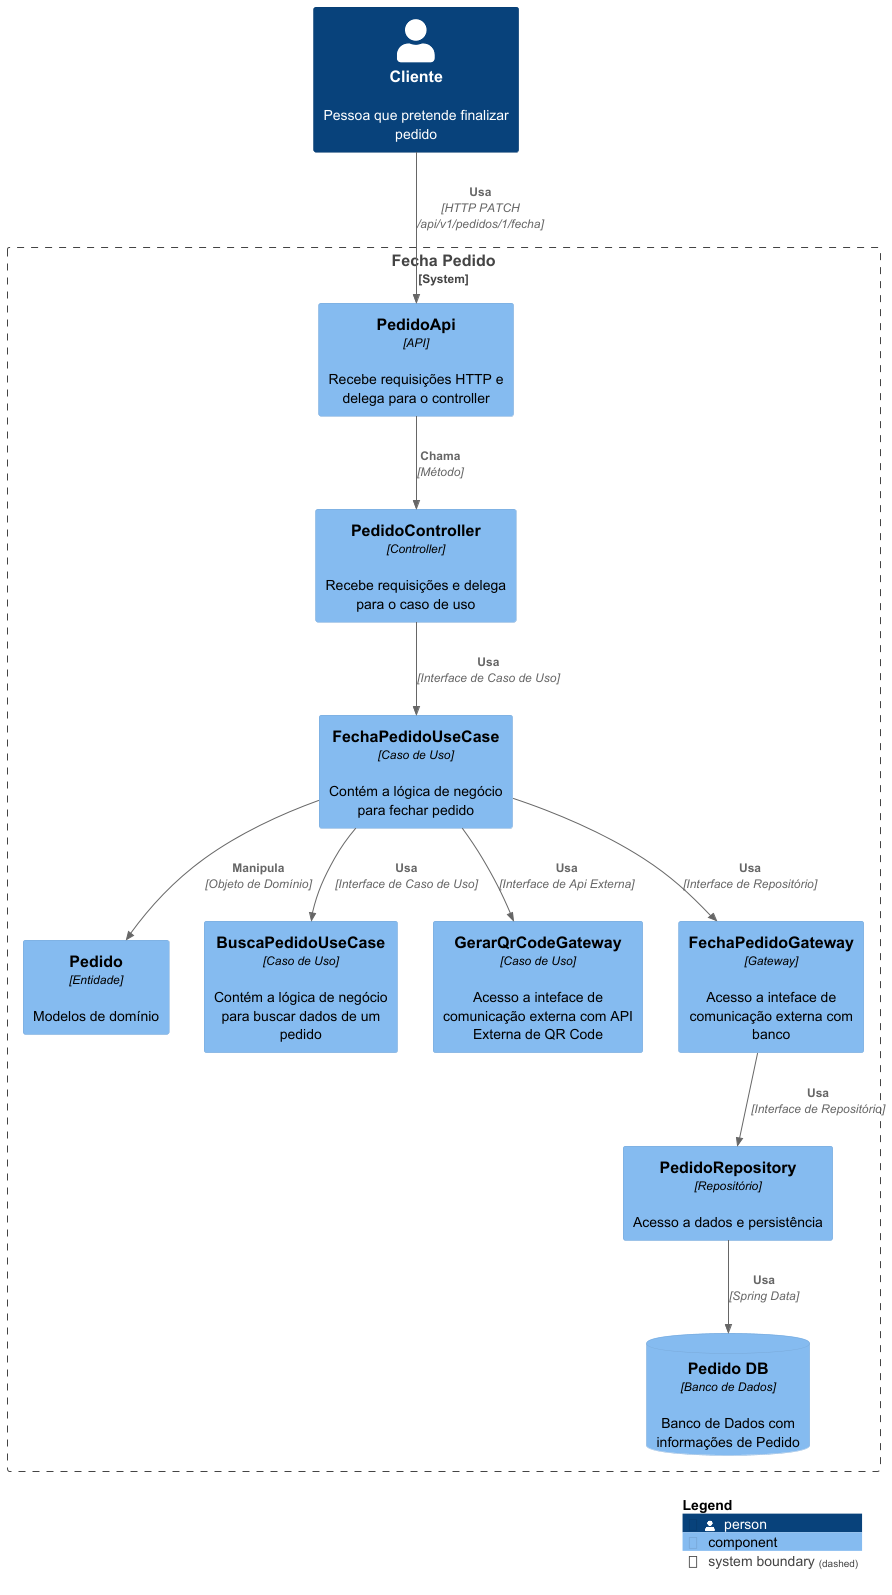

The diagram above was rendered by PlantUML. Its source (embedded in the PNG):
@startuml Clean Architecture
!include https://raw.githubusercontent.com/plantuml-stdlib/C4-PlantUML/master/C4_Component.puml

Person(Cliente, "Cliente", "Pessoa que pretende finalizar pedido")

System_Boundary(fechaPedido, "Fecha Pedido") {
    Component(pedidoApi, "PedidoApi", "API", "Recebe requisições HTTP e delega para o controller")
    Component(pedidoController, "PedidoController", "Controller", "Recebe requisições e delega para o caso de uso")
    Component(fechaPedidoUseCase, FechaPedidoUseCase, "Caso de Uso", "Contém a lógica de negócio para fechar pedido")
    Component(pedido, Pedido, "Entidade", "Modelos de domínio")
    Component(buscaPedidoUseCase, "BuscaPedidoUseCase", "Caso de Uso", "Contém a lógica de negócio para buscar dados de um pedido")
    Component(gerarQrCodeGateway, "GerarQrCodeGateway", "Caso de Uso", "Acesso a inteface de comunicação externa com API Externa de QR Code")
    Component(fechaPedidoGateway, "FechaPedidoGateway", "Gateway", "Acesso a inteface de comunicação externa com banco")
    Component(pedidoRepository, "PedidoRepository", "Repositório", "Acesso a dados e persistência")
    ComponentDb(pedidoDb, "Pedido DB", "Banco de Dados", "Banco de Dados com informações de Pedido")

    Rel(Cliente, pedidoApi, "Usa", "HTTP PATCH /api/v1/pedidos/1/fecha")
    Rel(pedidoApi, pedidoController, "Chama", "Método")
    Rel(pedidoController, fechaPedidoUseCase, "Usa", "Interface de Caso de Uso")
    Rel(fechaPedidoUseCase, pedido, "Manipula", "Objeto de Domínio")
    Rel(fechaPedidoUseCase, buscaPedidoUseCase, "Usa", "Interface de Caso de Uso")
    Rel(fechaPedidoUseCase, gerarQrCodeGateway, "Usa", "Interface de Api Externa")
    Rel(fechaPedidoUseCase, fechaPedidoGateway, "Usa", "Interface de Repositório")
    Rel(fechaPedidoGateway, pedidoRepository, "Usa", "Interface de Repositório")
    Rel(pedidoRepository, pedidoDb, "Usa", "Spring Data")
}

SHOW_LEGEND()
@enduml